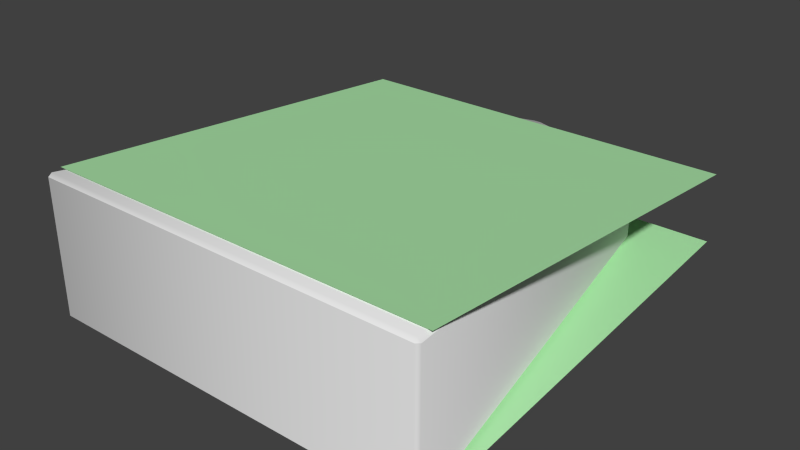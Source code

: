 # Source: piece.bishop.blend  (saved by Blender 2.73.0; exported with 4.5.12 LTS)
import bpy
from mathutils import Matrix  # noqa: F401  (used for matrix-valued properties, if any)

bpy.ops.wm.read_factory_settings(use_empty=True)
scene = bpy.context.scene
scene.name = 'Scene'

# ---- collections
col_collection_1 = bpy.data.collections.new('Collection 1'); scene.collection.children.link(col_collection_1)

# ---- materials (node trees are filled in below, after node groups)
mat_piece_bishop_mat = bpy.data.materials.new('piece.bishop.mat')
mat_piece_bishop_mat.alpha_threshold = 0.0
mat_piece_bishop_mat.use_transparent_shadow = False
mat_piece_bishop_mat.roughness = 0.5
mat_piece_bishop_symbols_mat = bpy.data.materials.new('piece.bishop.symbols.mat')
mat_piece_bishop_symbols_mat.alpha_threshold = 0.0
mat_piece_bishop_symbols_mat.use_transparent_shadow = False
mat_piece_bishop_symbols_mat.diffuse_color = (0.4228, 0.8, 0.4117, 1.0)
mat_piece_bishop_symbols_mat.roughness = 0.5
mat_piece_bishop_symbols_mat.specular_intensity = 0.0

# ---- material node trees

# ---- world
world_world = bpy.data.worlds.new('World'); scene.world = world_world
world_world.color = (0.05088, 0.05088, 0.05088)
world_world.use_sun_shadow = False
world_world.sun_shadow_jitter_overblur = 0.0
world_world.cycles.sampling_method = 'MANUAL'
world_world.cycles.sample_map_resolution = 256

# ---- meshes
me_piece_bishop = bpy.data.meshes.new('piece.bishop')
me_piece_bishop.from_pydata([(-1.364, -1.548, 0.4694), (-1.385, -1.524, 0.4672), (-1.36, -1.524, 0.4915), (-0.931, 1.176, 0.2553), (-0.9565, 1.17, 0.2315), (-0.9299, 1.202, 0.2288), (0.02277, 1.528, -0.2003), (-0.02277, 1.528, -0.2003), (0.9565, 1.17, -0.2315), (0.9299, 1.202, -0.2288), (1.364, -1.548, -0.4694), (1.385, -1.524, -0.4672), (1.36, -1.524, 0.4915), (1.385, -1.524, 0.4672), (1.364, -1.548, 0.4694), (0.9299, 1.202, 0.2288), (0.9565, 1.17, 0.2315), (0.931, 1.176, 0.2553), (-0.02419, 1.502, 0.2268), (-0.02277, 1.528, 0.2003), (0.02277, 1.528, 0.2003), (0.02419, 1.502, 0.2268), (-0.9299, 1.202, -0.2288), (-0.9565, 1.17, -0.2315), (-1.385, -1.524, -0.4672), (-1.364, -1.548, -0.4694), (0.02419, 1.502, -0.2268), (0.02277, 1.528, -0.2003), (-0.02277, 1.528, -0.2003), (-0.02419, 1.502, -0.2268), (0.931, 1.176, -0.2553), (0.9565, 1.17, -0.2315), (0.9299, 1.202, -0.2288), (1.364, -1.548, -0.4694), (1.385, -1.524, -0.4672), (1.36, -1.524, -0.4915), (-0.9299, 1.202, -0.2288), (-0.9565, 1.17, -0.2315), (-0.931, 1.176, -0.2553), (-1.36, -1.524, -0.4915), (-1.385, -1.524, -0.4672), (-1.364, -1.548, -0.4694), (0.02277, 1.528, -0.2003), (-0.02277, 1.528, -0.2003), (0.9565, 1.17, -0.2315), (-1.364, -1.548, 0.4694), (-1.385, -1.524, 0.4672), (-0.9565, 1.17, 0.2315), (-0.9299, 1.202, 0.2288), (0.9299, 1.202, -0.2288), (1.364, -1.548, -0.4694), (1.385, -1.524, -0.4672), (1.385, -1.524, 0.4672), (1.364, -1.548, 0.4694), (0.9299, 1.202, 0.2288), (0.9565, 1.17, 0.2315), (-0.02277, 1.528, 0.2003), (0.02277, 1.528, 0.2003), (-0.9299, 1.202, -0.2288), (-0.9565, 1.17, -0.2315), (-1.385, -1.524, -0.4672), (-1.364, -1.548, -0.4694), (-1.385, -1.446, 0.4926), (1.385, -1.446, 0.4926), (-1.385, 1.446, 0.2396), (1.385, 1.446, 0.2396), (1.385, -1.446, -0.4926), (-1.385, -1.446, -0.4926), (1.385, 1.446, -0.2396), (-1.385, 1.446, -0.2396)], [(6, 9), (24, 23), (7, 6), (11, 10), (10, 25), (8, 11), (9, 8), (23, 22), (22, 7), (25, 24)], [(0, 2, 1), (3, 5, 4), (48, 59, 47), (42, 56, 57), (12, 14, 13), (15, 17, 16), (19, 21, 20), (44, 49, 55), (42, 57, 49), (61, 45, 60), (2, 4, 1), (18, 5, 3), (61, 53, 45), (52, 44, 55), (14, 2, 0), (58, 48, 43), (52, 50, 51), (16, 12, 13), (15, 21, 17), (46, 47, 60), (53, 50, 52), (60, 47, 59), (17, 18, 3), (17, 2, 12), (18, 21, 19), (51, 44, 52), (3, 4, 2), (19, 5, 18), (43, 48, 56), (60, 45, 46), (12, 2, 14), (50, 53, 61), (49, 57, 54), (17, 12, 16), (20, 21, 15), (43, 56, 42), (58, 59, 48), (55, 49, 54), (21, 18, 17), (3, 2, 17), (33, 41, 39), (27, 32, 26), (29, 28, 26), (32, 31, 30), (31, 34, 35), (38, 37, 36), (35, 33, 39), (28, 29, 36), (32, 30, 26), (39, 40, 37), (29, 38, 36), (26, 30, 29), (38, 39, 37), (35, 34, 33), (30, 31, 35), (41, 40, 39), (38, 30, 39), (30, 35, 39), (30, 38, 29), (28, 27, 26), (62, 63, 65, 64), (66, 67, 69, 68)])
me_piece_bishop.polygons.foreach_set('use_smooth', [1, 1, 1, 1, 1, 1, 1, 1, 1, 1, 1, 1, 1, 1, 1, 1, 1, 1, 1, 1, 1, 1, 1, 1, 1, 1, 1, 1, 1, 1, 1, 1, 1, 1, 1, 1, 1, 1, 1, 1, 1, 1, 1, 1, 1, 1, 1, 1, 1, 1, 1, 1, 1, 1, 1, 1, 1, 1, 1, 1, 0, 0])
me_piece_bishop.polygons.foreach_set('material_index', [0, 0, 0, 0, 0, 0, 0, 0, 0, 0, 0, 0, 0, 0, 0, 0, 0, 0, 0, 0, 0, 0, 0, 0, 0, 0, 0, 0, 0, 0, 0, 0, 0, 0, 0, 0, 0, 0, 0, 0, 0, 0, 0, 0, 0, 0, 0, 0, 0, 0, 0, 0, 0, 0, 0, 0, 0, 0, 0, 0, 1, 1])
_uv = me_piece_bishop.uv_layers.new(name='uv')
_uv.uv.foreach_set('vector', [0.01409, 0.006356, 0.01514, 0.01465, 0.007357, 0.01065, 0.08989, 0.4868, 0.08953, 0.4932, 0.08399, 0.4885, 0.372, 0.7577, 0.3666, 0.6861, 0.3666, 0.7582, 0.503, 0.6909, 0.497, 0.7533, 0.503, 0.7533, 0.4891, 0.01467, 0.4897, 0.006385, 0.4966, 0.01036, 0.4146, 0.4932, 0.4143, 0.4868, 0.4201, 0.4885, 0.2481, 0.5508, 0.2569, 0.5438, 0.2566, 0.5508, 0.6334, 0.6861, 0.628, 0.6865, 0.6334, 0.7582, 0.503, 0.6909, 0.503, 0.7533, 0.628, 0.6865, 0.01032, 0.9931, 0.01032, 0.8433, 0.006158, 0.9931, 0.01514, 0.01465, 0.08146, 0.4867, 0.006864, 0.01558, 0.2479, 0.5438, 0.08953, 0.4932, 0.08989, 0.4868, 0.01032, 0.9931, 0.3734, 0.8433, 0.01032, 0.8433, 0.9874, 0.7949, 0.6334, 0.6861, 0.6334, 0.7582, 0.4897, 0.006385, 0.01514, 0.01465, 0.01409, 0.006356, 0.372, 0.6865, 0.372, 0.7577, 0.497, 0.6909, 0.3776, 0.8433, 0.3734, 0.9931, 0.3776, 0.9931, 0.4228, 0.4862, 0.4891, 0.01467, 0.4973, 0.0155, 0.4146, 0.4932, 0.2569, 0.5438, 0.4143, 0.4868, 0.01263, 0.7949, 0.3666, 0.7582, 0.01263, 0.6494, 0.3734, 0.8433, 0.3734, 0.9931, 0.3776, 0.8433, 0.01263, 0.6494, 0.3666, 0.7582, 0.3666, 0.6861, 0.4143, 0.4868, 0.2479, 0.5438, 0.08989, 0.4868, 0.4143, 0.4868, 0.01514, 0.01465, 0.4891, 0.01467, 0.2479, 0.5438, 0.2569, 0.5438, 0.2481, 0.5508, 0.9874, 0.6494, 0.6334, 0.6861, 0.9874, 0.7949, 0.08989, 0.4868, 0.08146, 0.4867, 0.01514, 0.01465, 0.2476, 0.5503, 0.08953, 0.4932, 0.2479, 0.5438, 0.497, 0.6909, 0.372, 0.7577, 0.497, 0.7533, 0.006158, 0.9931, 0.01032, 0.8433, 0.006158, 0.8433, 0.4891, 0.01467, 0.01514, 0.01465, 0.4897, 0.006385, 0.3734, 0.9931, 0.3734, 0.8433, 0.01032, 0.9931, 0.628, 0.6865, 0.503, 0.7533, 0.628, 0.7577, 0.4143, 0.4868, 0.4891, 0.01467, 0.4228, 0.4862, 0.2572, 0.5503, 0.2569, 0.5438, 0.4146, 0.4932, 0.497, 0.6909, 0.497, 0.7533, 0.503, 0.6909, 0.372, 0.6865, 0.3666, 0.6861, 0.372, 0.7577, 0.6334, 0.7582, 0.628, 0.6865, 0.628, 0.7577, 0.2569, 0.5438, 0.2479, 0.5438, 0.4143, 0.4868, 0.08989, 0.4868, 0.01514, 0.01465, 0.4143, 0.4868, 0.9806, 0.006385, 0.5049, 0.006356, 0.506, 0.01465, 0.7481, 0.5503, 0.9055, 0.4932, 0.7477, 0.5438, 0.7387, 0.5438, 0.739, 0.5508, 0.7477, 0.5438, 0.9055, 0.4932, 0.911, 0.4885, 0.9051, 0.4868, 0.9136, 0.4862, 0.9882, 0.0155, 0.9799, 0.01467, 0.5807, 0.4868, 0.5748, 0.4885, 0.5804, 0.4932, 0.9799, 0.01467, 0.9806, 0.006385, 0.506, 0.01465, 0.7384, 0.5503, 0.7387, 0.5438, 0.5804, 0.4932, 0.9055, 0.4932, 0.9051, 0.4868, 0.7477, 0.5438, 0.506, 0.01465, 0.4977, 0.01558, 0.5723, 0.4867, 0.7387, 0.5438, 0.5807, 0.4868, 0.5804, 0.4932, 0.7477, 0.5438, 0.9051, 0.4868, 0.7387, 0.5438, 0.5807, 0.4868, 0.506, 0.01465, 0.5723, 0.4867, 0.9799, 0.01467, 0.9875, 0.01036, 0.9806, 0.006385, 0.9051, 0.4868, 0.9136, 0.4862, 0.9799, 0.01467, 0.5049, 0.006356, 0.4982, 0.01065, 0.506, 0.01465, 0.5807, 0.4868, 0.9051, 0.4868, 0.506, 0.01465, 0.9051, 0.4868, 0.9799, 0.01467, 0.506, 0.01465, 0.9051, 0.4868, 0.5807, 0.4868, 0.7387, 0.5438, 0.739, 0.5508, 0.7475, 0.5508, 0.7477, 0.5438, 0.5279, 0.5311, 0.7278, 0.5311, 0.7278, 0.731, 0.5279, 0.731, 0.5235, 0.284, 0.7235, 0.284, 0.7235, 0.4839, 0.5235, 0.4839])
me_piece_bishop.materials.append(mat_piece_bishop_mat)
me_piece_bishop.materials.append(mat_piece_bishop_symbols_mat)
me_piece_bishop.use_remesh_preserve_volume = False
me_piece_bishop.use_remesh_preserve_attributes = False
me_piece_bishop.use_mirror_vertex_groups = False
me_piece_bishop.update()

# ---- objects
ob_piece_bishop = bpy.data.objects.new('piece.bishop', me_piece_bishop)

# ---- transforms, parenting, visibility, modifiers, constraints
ob_piece_bishop.location = (0.0, 0.0, 0.0)
ob_piece_bishop.lineart.crease_threshold = 0.0

# ---- collection membership
col_collection_1.objects.link(ob_piece_bishop)

# ---- scene / render settings (as saved in the file)
scene.frame_start = 1; scene.frame_end = 250; scene.frame_set(1)
scene.render.engine = 'BLENDER_EEVEE_NEXT'
scene.render.resolution_percentage = 50
scene.render.dither_intensity = 0.0
scene.cycles.use_denoising = False
scene.cycles.samples = 10
scene.cycles.sampling_pattern = 'TABULATED_SOBOL'
scene.cycles.light_sampling_threshold = 0.0
scene.cycles.use_adaptive_sampling = False
scene.cycles.use_light_tree = False
scene.cycles.blur_glossy = 0.0
scene.cycles.pixel_filter_type = 'GAUSSIAN'
scene.cycles.sample_clamp_indirect = 0.0
scene.view_settings.view_transform = 'Standard'
bpy.context.view_layer.update()

# ---- added for rendering (the .blend has no active camera and no usable light): camera, sun
cam_auto = bpy.data.cameras.new('AutoCamera')
cam_auto.lens = 50.0
cam_auto.sensor_width = 36.0
cam_auto.clip_end = 1000.0
ob_auto_camera = bpy.data.objects.new('AutoCamera', cam_auto)
scene.collection.objects.link(ob_auto_camera)
ob_auto_camera.location = (3.93692, -4.73429, 3.14954)
ob_auto_camera.rotation_euler = (1.09748, -7.21219e-08, 0.694738)
scene.camera = ob_auto_camera
light_auto_sun = bpy.data.lights.new('AutoSun', 'SUN')
light_auto_sun.energy = 3.0
light_auto_sun.angle = 0.0523599
ob_auto_sun = bpy.data.objects.new('AutoSun', light_auto_sun)
scene.collection.objects.link(ob_auto_sun)
ob_auto_sun.rotation_euler = (0.872665, 0.174533, 0.523599)
bpy.context.view_layer.update()
